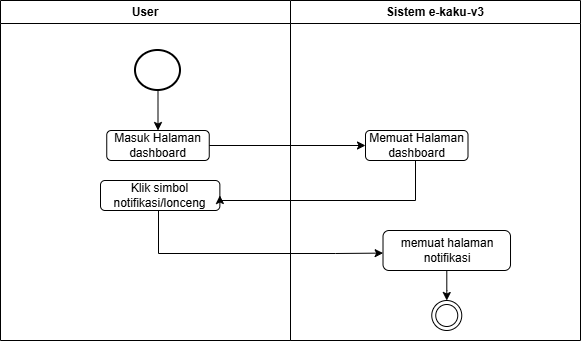

The diagram above was exported from draw.io. Its source (the exported page's mxGraphModel, read from the mxfile embedded in the PNG):
<mxGraphModel dx="644" dy="403" grid="1" gridSize="10" guides="1" tooltips="1" connect="1" arrows="1" fold="1" page="1" pageScale="1" pageWidth="850" pageHeight="1100" math="0" shadow="0">
  <root>
    <mxCell id="-3NL01K3_8w8wVH8SaQz-0" />
    <mxCell id="-3NL01K3_8w8wVH8SaQz-1" parent="-3NL01K3_8w8wVH8SaQz-0" />
    <mxCell id="-3NL01K3_8w8wVH8SaQz-2" parent="-3NL01K3_8w8wVH8SaQz-1" style="swimlane;whiteSpace=wrap;html=1;" value="User" vertex="1">
      <mxGeometry height="340" width="290" x="135" y="110" as="geometry" />
    </mxCell>
    <mxCell id="-3NL01K3_8w8wVH8SaQz-3" edge="1" parent="-3NL01K3_8w8wVH8SaQz-2" source="-3NL01K3_8w8wVH8SaQz-4" style="edgeStyle=orthogonalEdgeStyle;rounded=0;orthogonalLoop=1;jettySize=auto;html=1;entryX=0.5;entryY=0;entryDx=0;entryDy=0;" target="-3NL01K3_8w8wVH8SaQz-5">
      <mxGeometry relative="1" as="geometry" />
    </mxCell>
    <mxCell id="-3NL01K3_8w8wVH8SaQz-4" parent="-3NL01K3_8w8wVH8SaQz-2" style="strokeWidth=2;html=1;shape=mxgraph.flowchart.start_2;whiteSpace=wrap;" value="" vertex="1">
      <mxGeometry height="40" width="45" x="135" y="50" as="geometry" />
    </mxCell>
    <mxCell id="-3NL01K3_8w8wVH8SaQz-5" parent="-3NL01K3_8w8wVH8SaQz-2" style="rounded=1;whiteSpace=wrap;html=1;" value="Masuk Halaman dashboard" vertex="1">
      <mxGeometry height="30" width="102.5" x="106.25" y="130" as="geometry" />
    </mxCell>
    <mxCell id="-3NL01K3_8w8wVH8SaQz-6" parent="-3NL01K3_8w8wVH8SaQz-2" style="rounded=1;whiteSpace=wrap;html=1;" value="Klik simbol notifikasi/lonceng" vertex="1">
      <mxGeometry height="30" width="119.37" x="100" y="180" as="geometry" />
    </mxCell>
    <mxCell id="-3NL01K3_8w8wVH8SaQz-8" parent="-3NL01K3_8w8wVH8SaQz-1" style="swimlane;whiteSpace=wrap;html=1;" value="Sistem e-kaku-v3" vertex="1">
      <mxGeometry height="340" width="290" x="425" y="110" as="geometry" />
    </mxCell>
    <mxCell id="-3NL01K3_8w8wVH8SaQz-9" parent="-3NL01K3_8w8wVH8SaQz-8" style="ellipse;html=1;shape=endState;" value="" vertex="1">
      <mxGeometry height="30" width="30" x="141.26" y="300" as="geometry" />
    </mxCell>
    <mxCell id="-3NL01K3_8w8wVH8SaQz-10" parent="-3NL01K3_8w8wVH8SaQz-8" style="rounded=1;whiteSpace=wrap;html=1;" value="Memuat Halaman dashboard" vertex="1">
      <mxGeometry height="30" width="102.5" x="75" y="130" as="geometry" />
    </mxCell>
    <mxCell id="p_wA19DSXUOlcSK91Sx9-0" edge="1" parent="-3NL01K3_8w8wVH8SaQz-8" source="-3NL01K3_8w8wVH8SaQz-11" style="edgeStyle=orthogonalEdgeStyle;rounded=0;orthogonalLoop=1;jettySize=auto;html=1;" target="-3NL01K3_8w8wVH8SaQz-9" value="">
      <mxGeometry relative="1" as="geometry" />
    </mxCell>
    <mxCell id="-3NL01K3_8w8wVH8SaQz-11" parent="-3NL01K3_8w8wVH8SaQz-8" style="rounded=1;whiteSpace=wrap;html=1;" value="memuat halaman notifikasi" vertex="1">
      <mxGeometry height="40" width="127.5" x="92.50999999999999" y="230" as="geometry" />
    </mxCell>
    <mxCell id="-3NL01K3_8w8wVH8SaQz-14" edge="1" parent="-3NL01K3_8w8wVH8SaQz-1" source="-3NL01K3_8w8wVH8SaQz-5" style="edgeStyle=orthogonalEdgeStyle;rounded=0;orthogonalLoop=1;jettySize=auto;html=1;entryX=0;entryY=0.5;entryDx=0;entryDy=0;" target="-3NL01K3_8w8wVH8SaQz-10">
      <mxGeometry relative="1" as="geometry" />
    </mxCell>
    <mxCell id="-3NL01K3_8w8wVH8SaQz-15" edge="1" parent="-3NL01K3_8w8wVH8SaQz-1" source="-3NL01K3_8w8wVH8SaQz-10" style="edgeStyle=orthogonalEdgeStyle;rounded=0;orthogonalLoop=1;jettySize=auto;html=1;entryX=1;entryY=0.5;entryDx=0;entryDy=0;" target="-3NL01K3_8w8wVH8SaQz-6">
      <mxGeometry relative="1" as="geometry">
        <Array as="points">
          <mxPoint x="550" y="310" />
        </Array>
      </mxGeometry>
    </mxCell>
    <mxCell id="-3NL01K3_8w8wVH8SaQz-16" edge="1" parent="-3NL01K3_8w8wVH8SaQz-1" source="-3NL01K3_8w8wVH8SaQz-6" style="edgeStyle=orthogonalEdgeStyle;rounded=0;orthogonalLoop=1;jettySize=auto;html=1;entryX=0.001;entryY=0.565;entryDx=0;entryDy=0;entryPerimeter=0;" target="-3NL01K3_8w8wVH8SaQz-11" value="">
      <mxGeometry relative="1" as="geometry">
        <Array as="points">
          <mxPoint x="293" y="363" />
          <mxPoint x="470" y="363" />
        </Array>
        <mxPoint x="480" y="363" as="targetPoint" />
      </mxGeometry>
    </mxCell>
  </root>
</mxGraphModel>